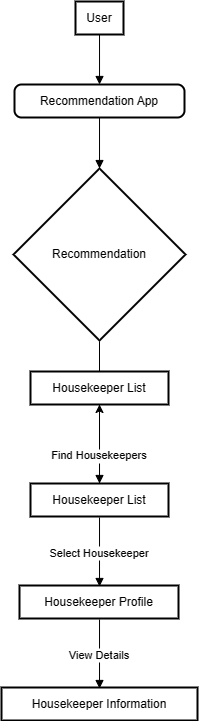

The diagram above was exported from draw.io. Its source (the exported page's mxGraphModel, read from the mxfile embedded in the PNG):
<mxGraphModel dx="1670" dy="1769" grid="1" gridSize="10" guides="1" tooltips="1" connect="1" arrows="1" fold="1" page="1" pageScale="1" pageWidth="850" pageHeight="1100" math="0" shadow="0">
  <root>
    <mxCell id="0" />
    <mxCell id="1" parent="0" />
    <mxCell id="2" value="User" style="whiteSpace=wrap;strokeWidth=2;" parent="1" vertex="1">
      <mxGeometry x="74" width="48" height="33" as="geometry" />
    </mxCell>
    <mxCell id="3" value="Recommendation App" style="rounded=1;absoluteArcSize=1;arcSize=14;whiteSpace=wrap;strokeWidth=2;" parent="1" vertex="1">
      <mxGeometry x="13" y="83" width="170" height="33" as="geometry" />
    </mxCell>
    <mxCell id="4" value="Recommendation" style="rhombus;strokeWidth=2;whiteSpace=wrap;" parent="1" vertex="1">
      <mxGeometry x="12" y="167" width="172" height="172" as="geometry" />
    </mxCell>
    <mxCell id="xQehVHwjmOG7m6PeHsSz-13" value="" style="edgeStyle=orthogonalEdgeStyle;rounded=0;orthogonalLoop=1;jettySize=auto;html=1;" edge="1" parent="1" source="5" target="xQehVHwjmOG7m6PeHsSz-12">
      <mxGeometry relative="1" as="geometry" />
    </mxCell>
    <mxCell id="5" value="Housekeeper List" style="whiteSpace=wrap;strokeWidth=2;" parent="1" vertex="1">
      <mxGeometry x="29" y="482" width="138" height="33" as="geometry" />
    </mxCell>
    <mxCell id="6" value="Housekeeper Profile" style="whiteSpace=wrap;strokeWidth=2;" parent="1" vertex="1">
      <mxGeometry x="18" y="584" width="159" height="33" as="geometry" />
    </mxCell>
    <mxCell id="7" value="Housekeeper Information" style="whiteSpace=wrap;strokeWidth=2;" parent="1" vertex="1">
      <mxGeometry y="686" width="196" height="33" as="geometry" />
    </mxCell>
    <mxCell id="8" value="" style="curved=1;startArrow=none;endArrow=block;exitX=0.5005208651224772;exitY=1.0121212583599668;entryX=0.5001470677992876;entryY=0.012121258359966856;" parent="1" source="2" target="3" edge="1">
      <mxGeometry relative="1" as="geometry">
        <Array as="points" />
      </mxGeometry>
    </mxCell>
    <mxCell id="9" value="" style="curved=1;startArrow=none;endArrow=block;exitX=0.5001470677992876;exitY=1.0242425167199336;entryX=0.5001453577085982;entryY=-0.001162772954896439;" parent="1" source="3" target="4" edge="1">
      <mxGeometry relative="1" as="geometry">
        <Array as="points" />
      </mxGeometry>
    </mxCell>
    <mxCell id="10" value="Find Housekeepers" style="curved=1;startArrow=none;endArrow=block;entryX=0.5001811704773834;entryY=0.002651503591826468;" parent="1" target="5" edge="1">
      <mxGeometry x="0.5985" relative="1" as="geometry">
        <Array as="points" />
        <mxPoint x="98" y="340" as="sourcePoint" />
        <mxPoint as="offset" />
      </mxGeometry>
    </mxCell>
    <mxCell id="11" value="Select Housekeeper" style="curved=1;startArrow=none;endArrow=block;exitX=0.5001811704773834;exitY=1.0147727619517932;entryX=0.5033018963891756;entryY=-0.0034090677897135415;" parent="1" edge="1">
      <mxGeometry relative="1" as="geometry">
        <Array as="points" />
        <mxPoint x="98.02428404116017" y="516" as="sourcePoint" />
        <mxPoint x="98.02144623475283" y="585" as="targetPoint" />
      </mxGeometry>
    </mxCell>
    <mxCell id="12" value="View Details" style="curved=1;startArrow=none;endArrow=block;exitX=0.5033018963891756;exitY=1.0087121905702534;entryX=0.5001275588055046;entryY=-0.009469639171253551;" parent="1" edge="1">
      <mxGeometry relative="1" as="geometry">
        <Array as="points" />
        <mxPoint x="98.0160103646133" y="618" as="sourcePoint" />
        <mxPoint x="98.02453681628572" y="687" as="targetPoint" />
      </mxGeometry>
    </mxCell>
    <mxCell id="xQehVHwjmOG7m6PeHsSz-12" value="Housekeeper List" style="whiteSpace=wrap;strokeWidth=2;" vertex="1" parent="1">
      <mxGeometry x="29" y="370" width="138" height="33" as="geometry" />
    </mxCell>
  </root>
</mxGraphModel>